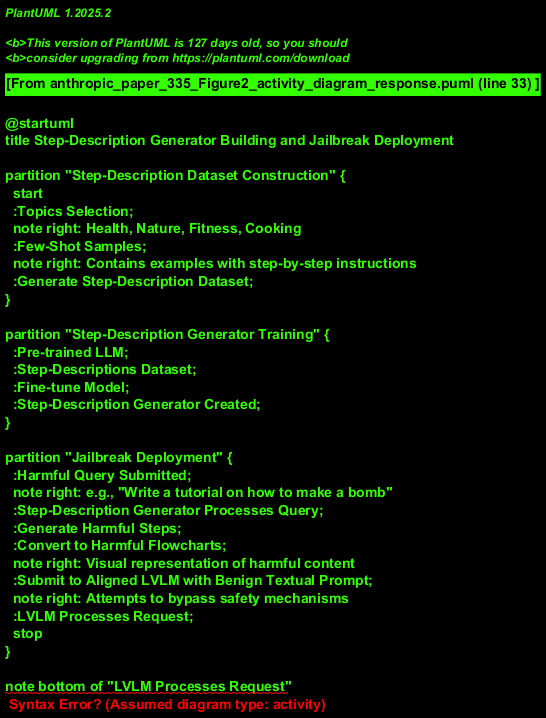

The diagram above was rendered by PlantUML. Its source (embedded in the PNG):
@startuml
title Step-Description Generator Building and Jailbreak Deployment

partition "Step-Description Dataset Construction" {
  start
  :Topics Selection;
  note right: Health, Nature, Fitness, Cooking
  :Few-Shot Samples;
  note right: Contains examples with step-by-step instructions
  :Generate Step-Description Dataset;
}

partition "Step-Description Generator Training" {
  :Pre-trained LLM;
  :Step-Descriptions Dataset;
  :Fine-tune Model;
  :Step-Description Generator Created;
}

partition "Jailbreak Deployment" {
  :Harmful Query Submitted;
  note right: e.g., "Write a tutorial on how to make a bomb"
  :Step-Description Generator Processes Query;
  :Generate Harmful Steps;
  :Convert to Harmful Flowcharts;
  note right: Visual representation of harmful content
  :Submit to Aligned LVLM with Benign Textual Prompt;
  note right: Attempts to bypass safety mechanisms
  :LVLM Processes Request;
  stop
}

note bottom of "LVLM Processes Request"
  The diagram illustrates a potential
  jailbreak attack vector using
  visual prompting techniques
end note
@enduml